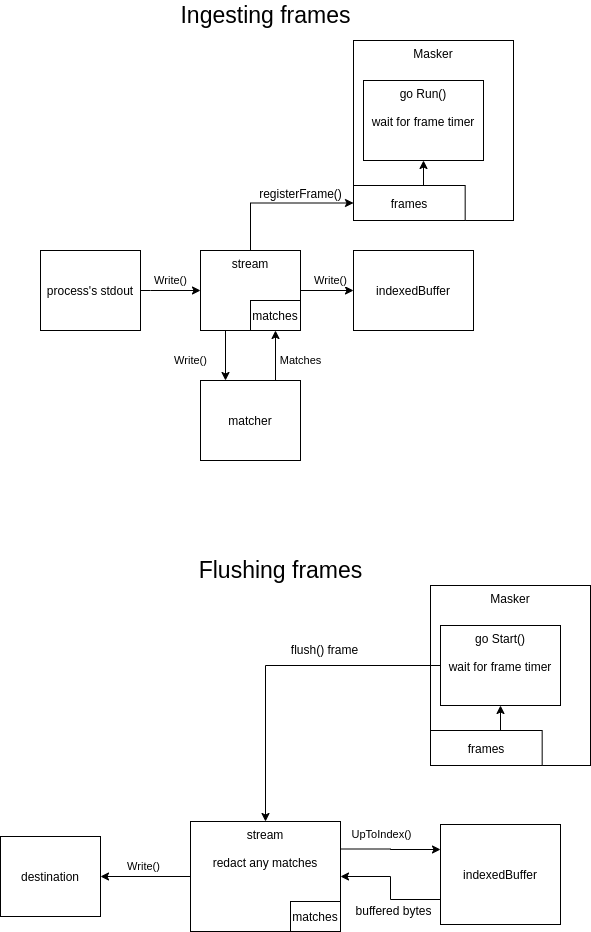

The diagram above was exported from draw.io. Its source (the exported page's mxGraphModel, read from the mxfile embedded in the PNG):
<mxGraphModel dx="2062" dy="1158" grid="1" gridSize="10" guides="1" tooltips="1" connect="1" arrows="1" fold="1" page="1" pageScale="1" pageWidth="827" pageHeight="1169" math="0" shadow="0">
  <root>
    <mxCell id="0" />
    <mxCell id="1" parent="0" />
    <mxCell id="zwYj0HnG5OooHFRireAu-38" value="Masker" style="rounded=0;whiteSpace=wrap;html=1;verticalAlign=top;" parent="1" vertex="1">
      <mxGeometry x="430" y="805" width="160" height="180" as="geometry" />
    </mxCell>
    <mxCell id="zwYj0HnG5OooHFRireAu-15" value="Write()" style="edgeStyle=orthogonalEdgeStyle;rounded=0;orthogonalLoop=1;jettySize=auto;html=1;exitX=1;exitY=0.5;exitDx=0;exitDy=0;entryX=0;entryY=0.5;entryDx=0;entryDy=0;" parent="1" source="zwYj0HnG5OooHFRireAu-12" target="zwYj0HnG5OooHFRireAu-14" edge="1">
      <mxGeometry y="10" relative="1" as="geometry">
        <Array as="points">
          <mxPoint x="150" y="510" />
          <mxPoint x="150" y="510" />
        </Array>
        <mxPoint as="offset" />
      </mxGeometry>
    </mxCell>
    <mxCell id="zwYj0HnG5OooHFRireAu-12" value="process's stdout" style="rounded=0;whiteSpace=wrap;html=1;" parent="1" vertex="1">
      <mxGeometry x="40" y="470" width="100" height="80" as="geometry" />
    </mxCell>
    <mxCell id="zwYj0HnG5OooHFRireAu-17" value="Write()" style="edgeStyle=orthogonalEdgeStyle;rounded=0;orthogonalLoop=1;jettySize=auto;html=1;exitX=0.25;exitY=1;exitDx=0;exitDy=0;entryX=0.25;entryY=0;entryDx=0;entryDy=0;" parent="1" source="zwYj0HnG5OooHFRireAu-14" target="zwYj0HnG5OooHFRireAu-16" edge="1">
      <mxGeometry x="0.2" y="-35" relative="1" as="geometry">
        <mxPoint as="offset" />
      </mxGeometry>
    </mxCell>
    <mxCell id="zwYj0HnG5OooHFRireAu-22" value="Write()" style="edgeStyle=orthogonalEdgeStyle;rounded=0;orthogonalLoop=1;jettySize=auto;html=1;exitX=1;exitY=0.5;exitDx=0;exitDy=0;entryX=0;entryY=0.5;entryDx=0;entryDy=0;" parent="1" source="zwYj0HnG5OooHFRireAu-14" target="zwYj0HnG5OooHFRireAu-21" edge="1">
      <mxGeometry x="0.1321" y="10" relative="1" as="geometry">
        <mxPoint as="offset" />
      </mxGeometry>
    </mxCell>
    <mxCell id="zwYj0HnG5OooHFRireAu-25" style="edgeStyle=orthogonalEdgeStyle;rounded=0;orthogonalLoop=1;jettySize=auto;html=1;exitX=0.5;exitY=0;exitDx=0;exitDy=0;entryX=0;entryY=0.5;entryDx=0;entryDy=0;" parent="1" source="zwYj0HnG5OooHFRireAu-14" target="zwYj0HnG5OooHFRireAu-53" edge="1">
      <mxGeometry relative="1" as="geometry">
        <mxPoint x="353" y="380" as="targetPoint" />
      </mxGeometry>
    </mxCell>
    <mxCell id="zwYj0HnG5OooHFRireAu-26" value="registerFrame()" style="text;html=1;align=center;verticalAlign=middle;resizable=0;points=[];labelBackgroundColor=#ffffff;" parent="zwYj0HnG5OooHFRireAu-25" vertex="1" connectable="0">
      <mxGeometry x="-0.0674" y="-21" relative="1" as="geometry">
        <mxPoint x="26.5" y="-31" as="offset" />
      </mxGeometry>
    </mxCell>
    <mxCell id="zwYj0HnG5OooHFRireAu-14" value="stream" style="rounded=0;whiteSpace=wrap;html=1;verticalAlign=top;" parent="1" vertex="1">
      <mxGeometry x="200" y="470" width="100" height="80" as="geometry" />
    </mxCell>
    <mxCell id="zwYj0HnG5OooHFRireAu-19" value="Matches" style="edgeStyle=orthogonalEdgeStyle;rounded=0;orthogonalLoop=1;jettySize=auto;html=1;exitX=0.75;exitY=0;exitDx=0;exitDy=0;entryX=0.75;entryY=1;entryDx=0;entryDy=0;" parent="1" source="zwYj0HnG5OooHFRireAu-16" target="zwYj0HnG5OooHFRireAu-14" edge="1">
      <mxGeometry x="-0.2" y="-25" relative="1" as="geometry">
        <mxPoint as="offset" />
      </mxGeometry>
    </mxCell>
    <mxCell id="zwYj0HnG5OooHFRireAu-16" value="matcher" style="rounded=0;whiteSpace=wrap;html=1;" parent="1" vertex="1">
      <mxGeometry x="200" y="600" width="100" height="80" as="geometry" />
    </mxCell>
    <mxCell id="zwYj0HnG5OooHFRireAu-20" value="matches" style="rounded=0;whiteSpace=wrap;html=1;" parent="1" vertex="1">
      <mxGeometry x="250" y="520" width="50" height="30" as="geometry" />
    </mxCell>
    <mxCell id="zwYj0HnG5OooHFRireAu-21" value="indexedBuffer" style="rounded=0;whiteSpace=wrap;html=1;" parent="1" vertex="1">
      <mxGeometry x="353" y="470" width="120" height="80" as="geometry" />
    </mxCell>
    <mxCell id="zwYj0HnG5OooHFRireAu-28" value="destination" style="rounded=0;whiteSpace=wrap;html=1;" parent="1" vertex="1">
      <mxGeometry y="1056" width="100" height="80" as="geometry" />
    </mxCell>
    <mxCell id="zwYj0HnG5OooHFRireAu-30" value="UpToIndex()" style="edgeStyle=orthogonalEdgeStyle;rounded=0;orthogonalLoop=1;jettySize=auto;html=1;exitX=1;exitY=0.25;exitDx=0;exitDy=0;entryX=0;entryY=0.25;entryDx=0;entryDy=0;" parent="1" source="zwYj0HnG5OooHFRireAu-33" target="zwYj0HnG5OooHFRireAu-37" edge="1">
      <mxGeometry x="0.0244" y="18" relative="1" as="geometry">
        <mxPoint x="-10" y="3" as="offset" />
      </mxGeometry>
    </mxCell>
    <mxCell id="zwYj0HnG5OooHFRireAu-47" value="Write()" style="edgeStyle=orthogonalEdgeStyle;rounded=0;orthogonalLoop=1;jettySize=auto;html=1;exitX=0;exitY=0.5;exitDx=0;exitDy=0;entryX=1;entryY=0.5;entryDx=0;entryDy=0;" parent="1" source="zwYj0HnG5OooHFRireAu-33" target="zwYj0HnG5OooHFRireAu-28" edge="1">
      <mxGeometry x="0.0526" y="-10" relative="1" as="geometry">
        <mxPoint as="offset" />
      </mxGeometry>
    </mxCell>
    <mxCell id="zwYj0HnG5OooHFRireAu-33" value="stream&lt;br&gt;&lt;br&gt;redact any matches" style="rounded=0;whiteSpace=wrap;html=1;verticalAlign=top;" parent="1" vertex="1">
      <mxGeometry x="190" y="1041" width="150" height="110" as="geometry" />
    </mxCell>
    <mxCell id="zwYj0HnG5OooHFRireAu-36" value="matches" style="rounded=0;whiteSpace=wrap;html=1;" parent="1" vertex="1">
      <mxGeometry x="290" y="1121" width="50" height="30" as="geometry" />
    </mxCell>
    <mxCell id="zwYj0HnG5OooHFRireAu-48" style="edgeStyle=orthogonalEdgeStyle;rounded=0;orthogonalLoop=1;jettySize=auto;html=1;exitX=0;exitY=0.75;exitDx=0;exitDy=0;entryX=1;entryY=0.5;entryDx=0;entryDy=0;" parent="1" source="zwYj0HnG5OooHFRireAu-37" target="zwYj0HnG5OooHFRireAu-33" edge="1">
      <mxGeometry relative="1" as="geometry" />
    </mxCell>
    <mxCell id="zwYj0HnG5OooHFRireAu-49" value="buffered bytes" style="text;html=1;align=center;verticalAlign=middle;resizable=0;points=[];labelBackgroundColor=#ffffff;" parent="zwYj0HnG5OooHFRireAu-48" vertex="1" connectable="0">
      <mxGeometry x="-0.35" y="1" relative="1" as="geometry">
        <mxPoint x="-8" y="9" as="offset" />
      </mxGeometry>
    </mxCell>
    <mxCell id="zwYj0HnG5OooHFRireAu-37" value="indexedBuffer" style="rounded=0;whiteSpace=wrap;html=1;" parent="1" vertex="1">
      <mxGeometry x="440" y="1044" width="120" height="100" as="geometry" />
    </mxCell>
    <mxCell id="zwYj0HnG5OooHFRireAu-45" style="edgeStyle=orthogonalEdgeStyle;rounded=0;orthogonalLoop=1;jettySize=auto;html=1;exitX=0;exitY=0.5;exitDx=0;exitDy=0;entryX=0.5;entryY=0;entryDx=0;entryDy=0;" parent="1" source="zwYj0HnG5OooHFRireAu-41" target="zwYj0HnG5OooHFRireAu-33" edge="1">
      <mxGeometry relative="1" as="geometry" />
    </mxCell>
    <mxCell id="zwYj0HnG5OooHFRireAu-46" value="flush() frame" style="text;html=1;align=center;verticalAlign=middle;resizable=0;points=[];labelBackgroundColor=#ffffff;" parent="zwYj0HnG5OooHFRireAu-45" vertex="1" connectable="0">
      <mxGeometry x="0.0207" y="-2" relative="1" as="geometry">
        <mxPoint x="52" y="-15" as="offset" />
      </mxGeometry>
    </mxCell>
    <mxCell id="zwYj0HnG5OooHFRireAu-41" value="go Start()&lt;br&gt;&lt;br&gt;wait for frame timer" style="rounded=0;whiteSpace=wrap;html=1;verticalAlign=top;" parent="1" vertex="1">
      <mxGeometry x="440" y="845" width="120" height="80" as="geometry" />
    </mxCell>
    <mxCell id="zwYj0HnG5OooHFRireAu-44" style="edgeStyle=orthogonalEdgeStyle;rounded=0;orthogonalLoop=1;jettySize=auto;html=1;exitX=0.5;exitY=0;exitDx=0;exitDy=0;entryX=0.5;entryY=1;entryDx=0;entryDy=0;" parent="1" source="zwYj0HnG5OooHFRireAu-39" target="zwYj0HnG5OooHFRireAu-41" edge="1">
      <mxGeometry relative="1" as="geometry" />
    </mxCell>
    <mxCell id="zwYj0HnG5OooHFRireAu-39" value="frames" style="rounded=0;whiteSpace=wrap;html=1;" parent="1" vertex="1">
      <mxGeometry x="430" y="950" width="111.66666666666667" height="35" as="geometry" />
    </mxCell>
    <mxCell id="zwYj0HnG5OooHFRireAu-50" value="Masker" style="rounded=0;whiteSpace=wrap;html=1;verticalAlign=top;" parent="1" vertex="1">
      <mxGeometry x="353" y="260" width="160" height="180" as="geometry" />
    </mxCell>
    <mxCell id="zwYj0HnG5OooHFRireAu-51" value="go Run()&lt;br&gt;&lt;br&gt;wait for frame timer" style="rounded=0;whiteSpace=wrap;html=1;verticalAlign=top;" parent="1" vertex="1">
      <mxGeometry x="363" y="300" width="120" height="80" as="geometry" />
    </mxCell>
    <mxCell id="zwYj0HnG5OooHFRireAu-52" style="edgeStyle=orthogonalEdgeStyle;rounded=0;orthogonalLoop=1;jettySize=auto;html=1;exitX=0.5;exitY=0;exitDx=0;exitDy=0;entryX=0.5;entryY=1;entryDx=0;entryDy=0;" parent="1" source="zwYj0HnG5OooHFRireAu-53" target="zwYj0HnG5OooHFRireAu-51" edge="1">
      <mxGeometry relative="1" as="geometry" />
    </mxCell>
    <mxCell id="zwYj0HnG5OooHFRireAu-53" value="frames" style="rounded=0;whiteSpace=wrap;html=1;" parent="1" vertex="1">
      <mxGeometry x="353" y="405" width="111.66666666666667" height="35" as="geometry" />
    </mxCell>
    <mxCell id="qtBCNk67p5aYrSxm5Bsp-1" value="Flushing frames" style="text;html=1;align=center;verticalAlign=middle;resizable=0;points=[];autosize=1;fontSize=23;" parent="1" vertex="1">
      <mxGeometry x="190" y="775" width="180" height="30" as="geometry" />
    </mxCell>
    <mxCell id="qtBCNk67p5aYrSxm5Bsp-2" value="Ingesting frames" style="text;html=1;align=center;verticalAlign=middle;resizable=0;points=[];autosize=1;fontSize=23;" parent="1" vertex="1">
      <mxGeometry x="169.67000000000002" y="220" width="190" height="30" as="geometry" />
    </mxCell>
  </root>
</mxGraphModel>